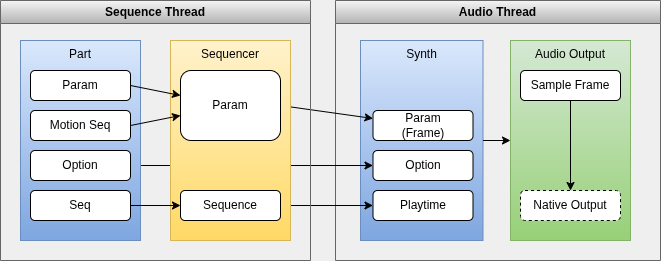

The diagram above was exported from draw.io. Its source (the exported page's mxGraphModel, read from the mxfile embedded in the PNG):
<mxGraphModel dx="958" dy="515" grid="1" gridSize="10" guides="1" tooltips="1" connect="1" arrows="1" fold="1" page="1" pageScale="1" pageWidth="850" pageHeight="1100" background="#EFEFEF" math="0" shadow="0">
  <root>
    <mxCell id="0" />
    <mxCell id="1" parent="0" />
    <mxCell id="39" value="Audio Thread" style="swimlane;whiteSpace=wrap;html=1;fillColor=#f5f5f5;gradientColor=#b3b3b3;strokeColor=#666666;" parent="1" vertex="1">
      <mxGeometry x="425" y="190" width="325" height="260" as="geometry">
        <mxRectangle x="425" y="190" width="110" height="30" as="alternateBounds" />
      </mxGeometry>
    </mxCell>
    <mxCell id="9" value="Synth" style="rounded=0;whiteSpace=wrap;html=1;fillColor=#dae8fc;strokeColor=#6c8ebf;verticalAlign=top;gradientColor=#7ea6e0;" parent="39" vertex="1">
      <mxGeometry x="25" y="40" width="122.5" height="200" as="geometry" />
    </mxCell>
    <mxCell id="36" style="edgeStyle=none;html=1;" parent="39" source="9" target="10" edge="1">
      <mxGeometry relative="1" as="geometry" />
    </mxCell>
    <mxCell id="10" value="Audio Output" style="rounded=0;whiteSpace=wrap;html=1;fillColor=#d5e8d4;strokeColor=#82b366;verticalAlign=top;gradientColor=#97d077;" parent="39" vertex="1">
      <mxGeometry x="175" y="40" width="120" height="200" as="geometry" />
    </mxCell>
    <mxCell id="38" style="edgeStyle=none;html=1;exitX=0.5;exitY=1;exitDx=0;exitDy=0;" parent="39" source="17" target="37" edge="1">
      <mxGeometry relative="1" as="geometry" />
    </mxCell>
    <mxCell id="17" value="Sample Frame" style="rounded=1;whiteSpace=wrap;html=1;" parent="39" vertex="1">
      <mxGeometry x="185" y="70" width="100" height="30" as="geometry" />
    </mxCell>
    <mxCell id="18" value="Param&lt;div&gt;(Frame)&lt;/div&gt;" style="rounded=1;whiteSpace=wrap;html=1;glass=0;shadow=0;" parent="39" vertex="1">
      <mxGeometry x="37.5" y="110" width="100" height="30" as="geometry" />
    </mxCell>
    <mxCell id="21" value="Playtime" style="rounded=1;whiteSpace=wrap;html=1;" parent="39" vertex="1">
      <mxGeometry x="37.5" y="190" width="100" height="30" as="geometry" />
    </mxCell>
    <mxCell id="37" value="Native Output" style="rounded=1;whiteSpace=wrap;html=1;dashed=1;" parent="39" vertex="1">
      <mxGeometry x="185" y="190" width="100" height="30" as="geometry" />
    </mxCell>
    <mxCell id="19" value="Option" style="rounded=1;whiteSpace=wrap;html=1;" parent="39" vertex="1">
      <mxGeometry x="37.5" y="150" width="100" height="30" as="geometry" />
    </mxCell>
    <mxCell id="51" style="edgeStyle=none;html=1;exitX=1;exitY=0.5;exitDx=0;exitDy=0;" parent="1" source="46" target="18" edge="1">
      <mxGeometry relative="1" as="geometry" />
    </mxCell>
    <mxCell id="55" style="edgeStyle=none;html=1;exitX=1;exitY=0.5;exitDx=0;exitDy=0;" parent="1" source="53" target="21" edge="1">
      <mxGeometry relative="1" as="geometry" />
    </mxCell>
    <mxCell id="56" style="edgeStyle=none;html=1;exitX=1;exitY=0.5;exitDx=0;exitDy=0;" parent="1" source="16" target="19" edge="1">
      <mxGeometry relative="1" as="geometry" />
    </mxCell>
    <mxCell id="57" value="Sequence Thread" style="swimlane;whiteSpace=wrap;html=1;glass=0;shadow=0;fillColor=#f5f5f5;gradientColor=#b3b3b3;strokeColor=#666666;" parent="1" vertex="1">
      <mxGeometry x="90" y="190" width="310" height="260" as="geometry" />
    </mxCell>
    <mxCell id="8" value="Part" style="rounded=0;whiteSpace=wrap;html=1;fillColor=#dae8fc;strokeColor=#6c8ebf;align=center;verticalAlign=top;glass=0;shadow=0;gradientColor=#7ea6e0;" parent="57" vertex="1">
      <mxGeometry x="20" y="40" width="120" height="200" as="geometry" />
    </mxCell>
    <mxCell id="12" value="Param" style="rounded=1;whiteSpace=wrap;html=1;" parent="57" vertex="1">
      <mxGeometry x="30" y="70" width="100" height="30" as="geometry" />
    </mxCell>
    <mxCell id="14" value="Motion Seq" style="rounded=1;whiteSpace=wrap;html=1;" parent="57" vertex="1">
      <mxGeometry x="30" y="110" width="100" height="30" as="geometry" />
    </mxCell>
    <mxCell id="16" value="Option" style="rounded=1;whiteSpace=wrap;html=1;" parent="57" vertex="1">
      <mxGeometry x="30" y="150" width="100" height="30" as="geometry" />
    </mxCell>
    <mxCell id="15" value="Seq" style="rounded=1;whiteSpace=wrap;html=1;" parent="57" vertex="1">
      <mxGeometry x="30" y="190" width="100" height="30" as="geometry" />
    </mxCell>
    <mxCell id="45" value="Sequencer" style="whiteSpace=wrap;html=1;rounded=0;fillColor=#fff2cc;gradientColor=#ffd966;strokeColor=#d6b656;glass=0;verticalAlign=top;" parent="57" vertex="1">
      <mxGeometry x="170" y="40" width="120" height="200" as="geometry" />
    </mxCell>
    <mxCell id="46" value="Param" style="rounded=1;whiteSpace=wrap;html=1;" parent="57" vertex="1">
      <mxGeometry x="180" y="70" width="100" height="70" as="geometry" />
    </mxCell>
    <mxCell id="53" value="Sequence" style="rounded=1;whiteSpace=wrap;html=1;" parent="57" vertex="1">
      <mxGeometry x="180" y="190" width="100" height="30" as="geometry" />
    </mxCell>
    <mxCell id="48" style="edgeStyle=none;html=1;exitX=1;exitY=0.5;exitDx=0;exitDy=0;" parent="57" source="12" target="46" edge="1">
      <mxGeometry relative="1" as="geometry" />
    </mxCell>
    <mxCell id="49" style="edgeStyle=none;html=1;exitX=1;exitY=0.5;exitDx=0;exitDy=0;" parent="57" source="14" target="46" edge="1">
      <mxGeometry relative="1" as="geometry" />
    </mxCell>
    <mxCell id="54" style="edgeStyle=none;html=1;exitX=1;exitY=0.5;exitDx=0;exitDy=0;" parent="57" source="15" target="53" edge="1">
      <mxGeometry relative="1" as="geometry" />
    </mxCell>
  </root>
</mxGraphModel>